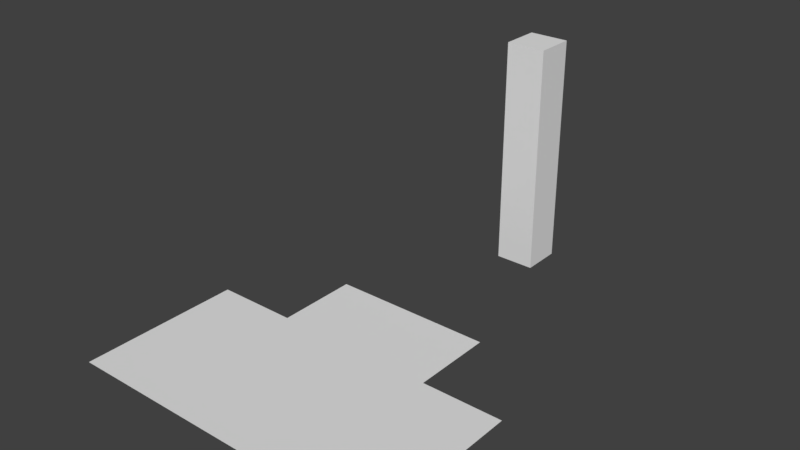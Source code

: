 # Source: TunnelHalfCrossingRight.blend  (saved by Blender 2.78.0; exported with 4.5.12 LTS)
import bpy
from mathutils import Matrix  # noqa: F401  (used for matrix-valued properties, if any)

bpy.ops.wm.read_factory_settings(use_empty=True)
scene = bpy.context.scene
scene.name = 'Scene'

# ---- collections
col_collection_1 = bpy.data.collections.new('Collection 1'); scene.collection.children.link(col_collection_1)

# ---- world
world_world = bpy.data.worlds.new('World'); scene.world = world_world
world_world.color = (0.05088, 0.05088, 0.05088)
world_world.use_sun_shadow = False
world_world.sun_shadow_jitter_overblur = 0.0
world_world.cycles.sampling_method = 'MANUAL'

# ---- meshes
me_plane_001 = bpy.data.meshes.new('Plane.001')
me_plane_001.from_pydata([(14.97, 1.0, 0.0), (-1.0, 1.0, 0.0), (14.97, -6.975, 0.0), (-1.0, -6.975, 0.0), (5.97, 13.54, -1.0), (5.97, 13.54, 10.59), (5.97, 15.54, -1.0), (5.97, 15.54, 10.59), (7.97, 13.54, -1.0), (7.97, 13.54, 10.59), (7.97, 15.54, -1.0), (7.97, 15.54, 10.59), (10.97, 1.0, 0.0), (3.008, 1.0, 0.0), (14.97, -5.963, 0.0), (14.97, 0.003951, 0.0), (3.008, -6.975, 0.0), (10.97, -6.975, 0.0), (-1.0, 0.003951, 0.0), (-1.0, -5.963, 0.0), (3.008, -5.963, 0.0), (3.008, 0.003951, 0.0), (10.97, -5.963, 0.0), (10.97, 0.003951, 0.0), (10.97, 5.015, 0.0), (3.008, 5.015, 0.0), (10.28, 1.0, 0.0), (3.634, 1.0, 0.0), (10.28, 5.015, 0.0), (3.634, 5.015, 0.0), (3.008, 3.736, 0.0), (3.008, 2.344, 0.0), (10.97, 2.344, 0.0), (10.97, 3.736, 0.0), (3.634, 2.344, 0.0), (3.634, 3.736, 0.0), (10.28, 2.344, 0.0), (10.28, 3.736, 0.0)], [], [(23, 15, 0, 12), (4, 5, 7, 6), (6, 7, 11, 10), (10, 11, 9, 8), (8, 9, 5, 4), (6, 10, 8, 4), (11, 7, 5, 9), (18, 21, 13, 1), (21, 23, 12, 26, 27, 13), (3, 16, 20, 19), (19, 20, 21, 18), (16, 17, 22, 20), (20, 22, 23, 21), (17, 2, 14, 22), (22, 14, 15, 23), (37, 33, 24, 28), (30, 35, 29, 25), (35, 37, 28, 29), (13, 27, 34, 31), (31, 34, 35, 30), (27, 26, 36, 34), (34, 36, 37, 35), (26, 12, 32, 36), (36, 32, 33, 37)])
me_plane_001.use_remesh_preserve_volume = False
me_plane_001.use_remesh_preserve_attributes = False
me_plane_001.use_mirror_vertex_groups = False
me_plane_001.update()

# ---- objects
ob_plane = bpy.data.objects.new('Plane', me_plane_001)

# ---- transforms, parenting, visibility, modifiers, constraints
ob_plane.location = (-6.97, -1.013, 0.0)
ob_plane.lineart.crease_threshold = 0.0

# ---- collection membership
col_collection_1.objects.link(ob_plane)

# ---- scene / render settings (as saved in the file)
scene.frame_start = 1; scene.frame_end = 250; scene.frame_set(1)
scene.render.engine = 'BLENDER_EEVEE_NEXT'
scene.render.resolution_percentage = 50
scene.render.dither_intensity = 0.0
scene.cycles.use_denoising = False
scene.cycles.samples = 128
scene.cycles.sampling_pattern = 'TABULATED_SOBOL'
scene.cycles.light_sampling_threshold = 0.0
scene.cycles.use_adaptive_sampling = False
scene.cycles.use_light_tree = False
scene.cycles.blur_glossy = 0.0
scene.cycles.sample_clamp_indirect = 0.0
scene.view_settings.view_transform = 'Standard'
bpy.context.view_layer.update()

# ---- added for rendering (the .blend has no active camera and no usable light): camera, sun
cam_auto = bpy.data.cameras.new('AutoCamera')
cam_auto.lens = 50.0
cam_auto.sensor_width = 36.0
cam_auto.clip_end = 1000.0
ob_auto_camera = bpy.data.objects.new('AutoCamera', cam_auto)
scene.collection.objects.link(ob_auto_camera)
ob_auto_camera.location = (27.7088, -29.9663, 26.9487)
ob_auto_camera.rotation_euler = (1.09748, -7.21219e-08, 0.694738)
scene.camera = ob_auto_camera
light_auto_sun = bpy.data.lights.new('AutoSun', 'SUN')
light_auto_sun.energy = 3.0
light_auto_sun.angle = 0.0523599
ob_auto_sun = bpy.data.objects.new('AutoSun', light_auto_sun)
scene.collection.objects.link(ob_auto_sun)
ob_auto_sun.rotation_euler = (0.872665, 0.174533, 0.523599)
bpy.context.view_layer.update()
